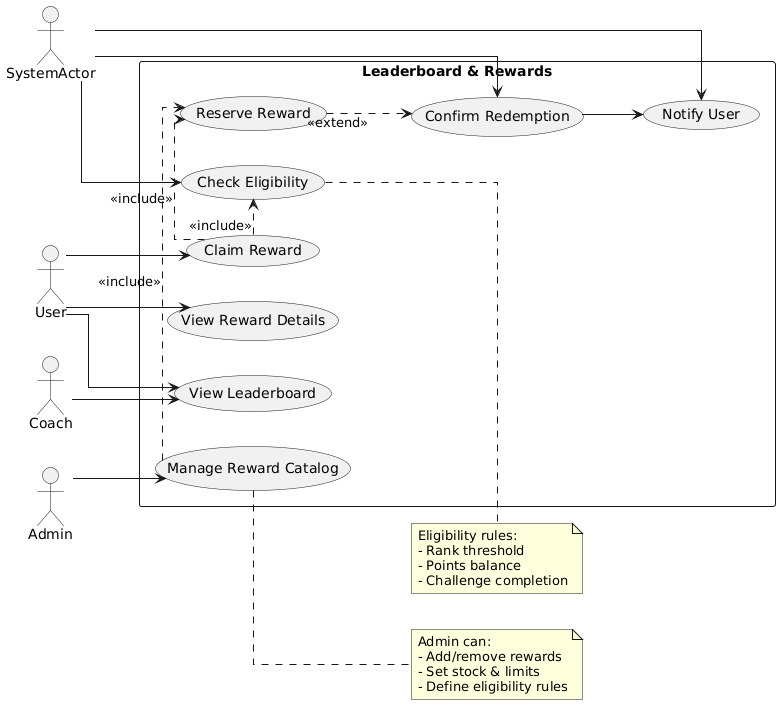

The diagram above was rendered by PlantUML. Its source (embedded in the PNG):
@startuml
left to right direction
skinparam linetype ortho
skinparam packageStyle rectangle

actor User
actor Coach
actor Admin
actor SystemActor as System

rectangle "Leaderboard & Rewards" as LR {

  usecase "View Reward Details" as UC_ViewReward
  usecase "View Leaderboard" as UC_ViewLeaderboard
  usecase "Claim Reward" as UC_ClaimReward
  usecase "Reserve Reward" as UC_ReserveReward
  usecase "Check Eligibility" as UC_CheckEligibility
  usecase "Confirm Redemption" as UC_ConfirmRedemption
  usecase "Notify User" as UC_NotifyUser
  usecase "Manage Reward Catalog" as UC_ManageCatalog
}

' Actor relationships
User --> UC_ViewReward
User --> UC_ViewLeaderboard
User --> UC_ClaimReward

Coach --> UC_ViewLeaderboard

Admin --> UC_ManageCatalog

System --> UC_CheckEligibility
System --> UC_ConfirmRedemption
System --> UC_NotifyUser

' Include / Extend relationships
UC_ClaimReward .> UC_CheckEligibility : <<include>>
UC_ClaimReward .> UC_ReserveReward : <<include>>
UC_ReserveReward ..> UC_ConfirmRedemption : <<extend>>
UC_ConfirmRedemption --> UC_NotifyUser

UC_ManageCatalog .> UC_ReserveReward : <<include>>

' Notes (VALID syntax)
note right of UC_CheckEligibility
Eligibility rules:
- Rank threshold
- Points balance
- Challenge completion
end note

note right of UC_ManageCatalog
Admin can:
- Add/remove rewards
- Set stock & limits
- Define eligibility rules
end note
@enduml